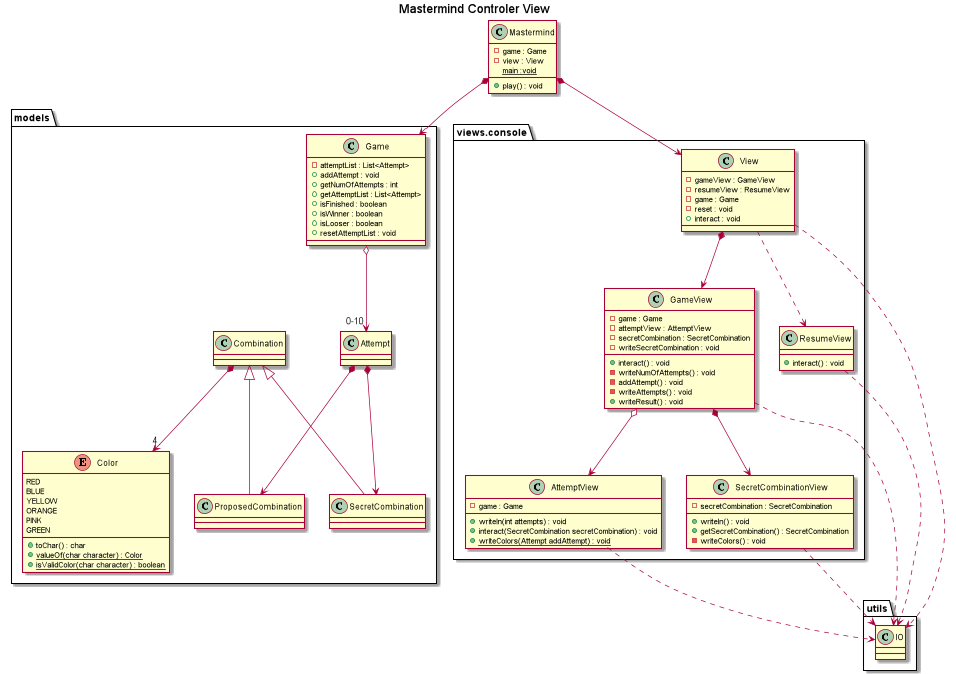

The diagram above was rendered by PlantUML. Its source (embedded in the PNG):
@startuml

title Mastermind Controler View

class Mastermind{
- game : Game
- view : View
+ play() : void
{static} main :void
}

Mastermind *--> models.Game
Mastermind *--> views.console.View
namespace views.console{
class View{
- gameView : GameView
- resumeView : ResumeView
- game : Game
- reset : void
+ interact : void

}
class GameView{
- game : Game
- attemptView : AttemptView
- secretCombination : SecretCombination
+ interact() : void
- writeNumOfAttempts() : void
- writeSecretCombination : void
- addAttempt() : void
- writeAttempts() : void
+ writeResult() : void
}
class ResumeView{
+ interact() : void
}
class AttemptView{
- game : Game
+ writeln(int attempts) : void
+ interact(SecretCombination secretCombination) : void
+{static} writeColors(Attempt addAttempt) : void
}
class SecretCombinationView{
- secretCombination : SecretCombination
+ writeln() : void
+ getSecretCombination() : SecretCombination
- writeColors() : void
}
View *--> GameView
View ..> ResumeView
GameView o--> AttemptView
GameView *--> SecretCombinationView
}

namespace models{
Enum Color{
RED
BLUE
YELLOW
ORANGE
PINK
GREEN
+ toChar() : char
+ {static} valueOf(char character) : Color
+ {static} isValidColor(char character) : boolean
}
class Game{
- attemptList : List<Attempt>
+ addAttempt : void
+ getNumOfAttempts : int
+ getAttemptList : List<Attempt>
+ isFinished : boolean
+ isWinner : boolean
+ isLooser : boolean
+ resetAttemptList : void
}
Game o-->"0-10" Attempt
Attempt *--> ProposedCombination
Attempt *--> SecretCombination
Combination <|-down- ProposedCombination
Combination <|-down- SecretCombination
Combination *-->"4" Color
}

namespace utils{
views.console.View ..> IO
views.console.GameView ..> IO
views.console.ResumeView ..> IO
views.console.SecretCombinationView ..> IO
views.console.AttemptView ..> IO


}
@enduml